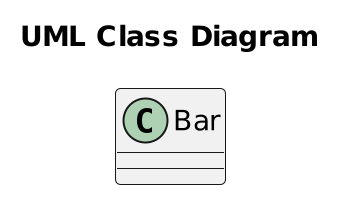

The diagram above was rendered by PlantUML. Its source (embedded in the PNG):
@startuml
scale 2
title "UML Class Diagram"
class Bar {
}
@enduml